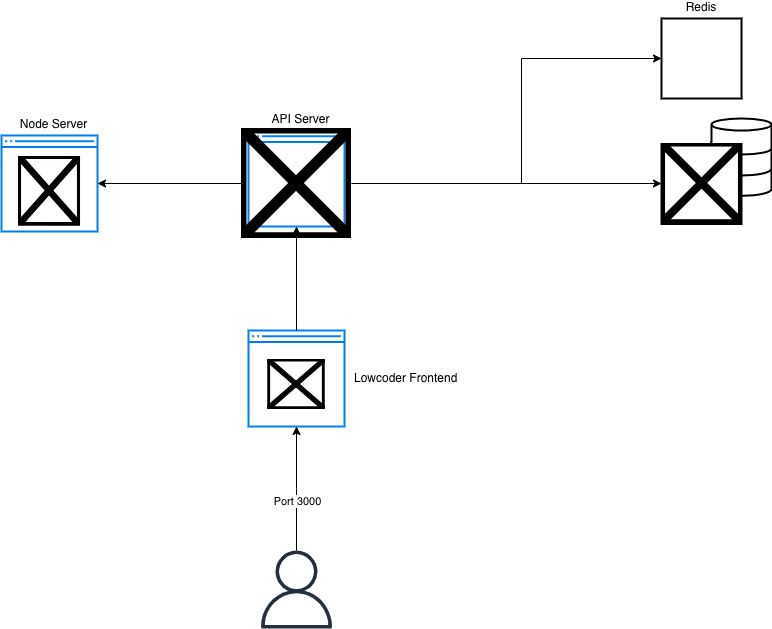

The diagram above was exported from draw.io. Its source (the exported page's mxGraphModel, read from the mxfile embedded in the PNG):
<mxGraphModel dx="809" dy="919" grid="1" gridSize="10" guides="1" tooltips="1" connect="1" arrows="1" fold="1" page="1" pageScale="1" pageWidth="1169" pageHeight="827" math="0" shadow="0">
  <root>
    <mxCell id="0" />
    <mxCell id="1" parent="0" />
    <mxCell id="39" value="" style="group" parent="1" vertex="1" connectable="0">
      <mxGeometry x="790" y="160" width="60" height="77.34000000000006" as="geometry" />
    </mxCell>
    <mxCell id="16" value="" style="strokeWidth=2;html=1;shape=mxgraph.flowchart.database;whiteSpace=wrap;container=0;" parent="39" vertex="1">
      <mxGeometry y="36.34000000000003" width="60" height="41" as="geometry" />
    </mxCell>
    <mxCell id="17" value="" style="strokeWidth=2;html=1;shape=mxgraph.flowchart.database;whiteSpace=wrap;container=0;" parent="39" vertex="1">
      <mxGeometry y="16" width="60" height="41" as="geometry" />
    </mxCell>
    <mxCell id="31" value="" style="strokeWidth=2;html=1;shape=mxgraph.flowchart.database;whiteSpace=wrap;container=0;" parent="39" vertex="1">
      <mxGeometry width="60" height="36" as="geometry" />
    </mxCell>
    <mxCell id="9" value="API Server" style="html=1;verticalLabelPosition=top;align=center;labelBackgroundColor=none;verticalAlign=bottom;strokeWidth=2;strokeColor=#0080F0;shadow=0;dashed=0;shape=mxgraph.ios7.icons.window;labelPosition=center;spacingLeft=8;container=0;spacingBottom=2;" parent="1" vertex="1">
      <mxGeometry x="327" y="172" width="96" height="96" as="geometry" />
    </mxCell>
    <mxCell id="2" value="" style="sketch=0;outlineConnect=0;fontColor=#232F3E;gradientColor=none;fillColor=#232F3D;strokeColor=none;dashed=0;verticalLabelPosition=bottom;verticalAlign=top;align=center;html=1;fontSize=12;fontStyle=0;aspect=fixed;pointerEvents=1;shape=mxgraph.aws4.user;container=0;" parent="1" vertex="1">
      <mxGeometry x="336" y="592" width="78" height="78" as="geometry" />
    </mxCell>
    <mxCell id="5" value="Lowcoder Frontend" style="html=1;verticalLabelPosition=middle;align=left;labelBackgroundColor=none;verticalAlign=middle;strokeWidth=2;strokeColor=#0080F0;shadow=0;dashed=0;shape=mxgraph.ios7.icons.window;labelPosition=right;spacingLeft=8;container=0;" parent="1" vertex="1">
      <mxGeometry x="327" y="372" width="96" height="96" as="geometry" />
    </mxCell>
    <mxCell id="6" style="edgeStyle=orthogonalEdgeStyle;rounded=0;orthogonalLoop=1;jettySize=auto;html=1;" parent="1" source="2" target="5" edge="1">
      <mxGeometry relative="1" as="geometry" />
    </mxCell>
    <mxCell id="7" value="Port 3000" style="edgeLabel;html=1;align=center;verticalAlign=middle;resizable=0;points=[];container=0;" parent="6" vertex="1" connectable="0">
      <mxGeometry x="-0.2419" y="-4" relative="1" as="geometry">
        <mxPoint x="-4" y="-3" as="offset" />
      </mxGeometry>
    </mxCell>
    <mxCell id="3" value="" style="shape=image;imageAspect=0;aspect=fixed;verticalLabelPosition=bottom;verticalAlign=top;image=https://upload.wikimedia.org/wikipedia/commons/thumb/a/a7/React-icon.svg/512px-React-icon.svg.png?20220125121207;container=0;" parent="1" vertex="1">
      <mxGeometry x="346.22999999999996" y="401" width="57.53" height="50" as="geometry" />
    </mxCell>
    <mxCell id="11" style="edgeStyle=orthogonalEdgeStyle;rounded=0;orthogonalLoop=1;jettySize=auto;html=1;" parent="1" source="5" target="9" edge="1">
      <mxGeometry relative="1" as="geometry" />
    </mxCell>
    <mxCell id="42" style="edgeStyle=orthogonalEdgeStyle;rounded=0;orthogonalLoop=1;jettySize=auto;html=1;" parent="1" source="8" target="15" edge="1">
      <mxGeometry relative="1" as="geometry" />
    </mxCell>
    <mxCell id="J5l6WJ_OFwjFknQp7p0p-50" style="edgeStyle=orthogonalEdgeStyle;rounded=0;orthogonalLoop=1;jettySize=auto;html=1;" parent="1" source="8" target="44" edge="1">
      <mxGeometry relative="1" as="geometry">
        <Array as="points">
          <mxPoint x="600" y="225" />
          <mxPoint x="600" y="100" />
        </Array>
      </mxGeometry>
    </mxCell>
    <mxCell id="J5l6WJ_OFwjFknQp7p0p-56" style="edgeStyle=orthogonalEdgeStyle;rounded=0;orthogonalLoop=1;jettySize=auto;html=1;" parent="1" source="8" target="J5l6WJ_OFwjFknQp7p0p-52" edge="1">
      <mxGeometry relative="1" as="geometry" />
    </mxCell>
    <mxCell id="8" value="" style="shape=image;imageAspect=0;aspect=fixed;verticalLabelPosition=bottom;verticalAlign=top;image=https://pluralsight2.imgix.net/paths/images/corespring-f9a00f4516.png;container=0;" parent="1" vertex="1">
      <mxGeometry x="320" y="170" width="110" height="110" as="geometry" />
    </mxCell>
    <mxCell id="38" value="" style="group" parent="1" vertex="1" connectable="0">
      <mxGeometry x="740" y="184.5" width="81" height="81" as="geometry" />
    </mxCell>
    <mxCell id="36" value="" style="rounded=0;whiteSpace=wrap;html=1;container=0;strokeWidth=2;" parent="38" vertex="1">
      <mxGeometry y="1" width="80" height="80" as="geometry" />
    </mxCell>
    <mxCell id="15" value="" style="shape=image;imageAspect=0;aspect=fixed;verticalLabelPosition=bottom;verticalAlign=top;image=https://www.pngall.com/wp-content/uploads/13/Mongodb-PNG-Image-HD.png;container=0;" parent="38" vertex="1">
      <mxGeometry width="81" height="81" as="geometry" />
    </mxCell>
    <mxCell id="48" value="Redis" style="group;labelPosition=center;verticalLabelPosition=top;align=center;verticalAlign=bottom;spacingBottom=2;" parent="1" vertex="1" connectable="0">
      <mxGeometry x="740" y="60" width="80" height="80" as="geometry" />
    </mxCell>
    <mxCell id="44" value="" style="rounded=0;whiteSpace=wrap;html=1;container=0;strokeWidth=2;" parent="48" vertex="1">
      <mxGeometry width="80" height="80" as="geometry" />
    </mxCell>
    <mxCell id="13" value="" style="shape=image;imageAspect=0;aspect=fixed;verticalLabelPosition=bottom;verticalAlign=top;image=https://cdn.worldvectorlogo.com/logos/redis.svg;container=0;" parent="48" vertex="1">
      <mxGeometry x="8.969999999999999" y="13.330000000000041" width="62.06" height="53.34" as="geometry" />
    </mxCell>
    <mxCell id="J5l6WJ_OFwjFknQp7p0p-52" value="Node Server" style="html=1;verticalLabelPosition=top;align=center;labelBackgroundColor=none;verticalAlign=bottom;strokeWidth=2;strokeColor=#0080F0;shadow=0;dashed=0;shape=mxgraph.ios7.icons.window;labelPosition=center;spacingLeft=8;container=0;spacingBottom=2;" parent="1" vertex="1">
      <mxGeometry x="80" y="177" width="96" height="96" as="geometry" />
    </mxCell>
    <mxCell id="12" value="" style="shape=image;imageAspect=0;aspect=fixed;verticalLabelPosition=bottom;verticalAlign=top;image=https://seeklogo.com/images/N/nodejs-logo-FBE122E377-seeklogo.com.png;container=0;" parent="1" vertex="1">
      <mxGeometry x="96.97" y="197.5" width="62.06" height="70" as="geometry" />
    </mxCell>
  </root>
</mxGraphModel>